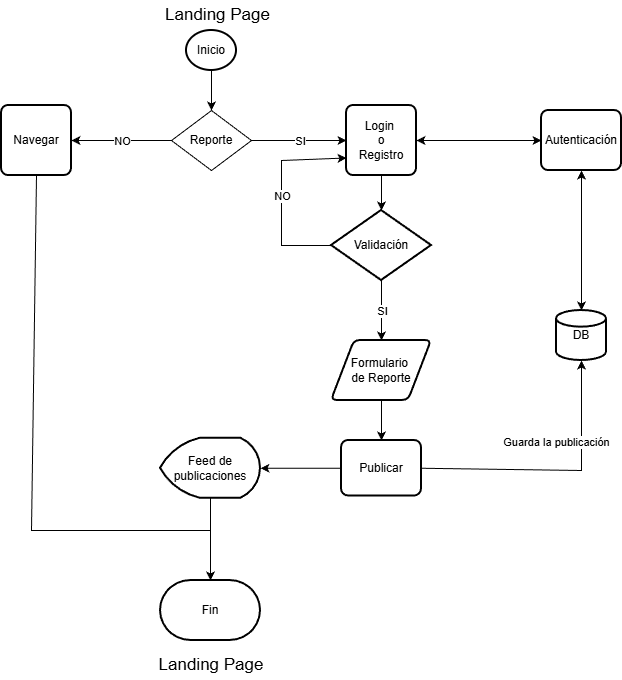

The diagram above was exported from draw.io. Its source (the exported page's mxGraphModel, read from the mxfile embedded in the PNG):
<mxGraphModel dx="1277" dy="804" grid="1" gridSize="10" guides="1" tooltips="1" connect="1" arrows="1" fold="1" page="1" pageScale="1" pageWidth="827" pageHeight="1169" math="0" shadow="0">
  <root>
    <mxCell id="0" />
    <mxCell id="1" parent="0" />
    <mxCell id="LsK-52J8RuxiSC4V4M0v-2" parent="1" style="rhombus;whiteSpace=wrap;html=1;" value="Reporte" vertex="1">
      <mxGeometry height="60" width="80" x="310" y="180" as="geometry" />
    </mxCell>
    <mxCell id="LsK-52J8RuxiSC4V4M0v-3" parent="1" style="rounded=1;whiteSpace=wrap;html=1;absoluteArcSize=1;arcSize=14;strokeWidth=2;" value="Navegar" vertex="1">
      <mxGeometry height="70" width="70" x="140" y="175" as="geometry" />
    </mxCell>
    <mxCell id="LsK-52J8RuxiSC4V4M0v-4" parent="1" style="rounded=1;whiteSpace=wrap;html=1;absoluteArcSize=1;arcSize=14;strokeWidth=2;" value="Login&amp;nbsp;&lt;div&gt;o&lt;/div&gt;&lt;div&gt;Registro&lt;/div&gt;" vertex="1">
      <mxGeometry height="70" width="70" x="485" y="175" as="geometry" />
    </mxCell>
    <mxCell id="LsK-52J8RuxiSC4V4M0v-5" parent="1" style="strokeWidth=2;html=1;shape=mxgraph.flowchart.database;whiteSpace=wrap;" value="DB" vertex="1">
      <mxGeometry height="50" width="50" x="695" y="380" as="geometry" />
    </mxCell>
    <mxCell id="LsK-52J8RuxiSC4V4M0v-6" parent="1" style="rounded=1;whiteSpace=wrap;html=1;absoluteArcSize=1;arcSize=14;strokeWidth=2;" value="Autenticación" vertex="1">
      <mxGeometry height="60" width="80" x="680" y="180" as="geometry" />
    </mxCell>
    <mxCell id="LsK-52J8RuxiSC4V4M0v-7" parent="1" style="strokeWidth=2;html=1;shape=mxgraph.flowchart.start_1;whiteSpace=wrap;" value="Inicio" vertex="1">
      <mxGeometry height="40" width="50" x="325" y="100" as="geometry" />
    </mxCell>
    <mxCell id="LsK-52J8RuxiSC4V4M0v-8" parent="1" style="strokeWidth=2;html=1;shape=mxgraph.flowchart.terminator;whiteSpace=wrap;" value="Fin" vertex="1">
      <mxGeometry height="60" width="100" x="299" y="650" as="geometry" />
    </mxCell>
    <mxCell id="LsK-52J8RuxiSC4V4M0v-9" parent="1" style="shape=parallelogram;html=1;strokeWidth=2;perimeter=parallelogramPerimeter;whiteSpace=wrap;rounded=1;arcSize=12;size=0.23;" value="Formulario&amp;nbsp;&lt;div&gt;de Reporte&lt;/div&gt;" vertex="1">
      <mxGeometry height="60" width="100" x="470" y="410" as="geometry" />
    </mxCell>
    <mxCell id="LsK-52J8RuxiSC4V4M0v-10" parent="1" style="rounded=1;whiteSpace=wrap;html=1;absoluteArcSize=1;arcSize=14;strokeWidth=2;" value="Publicar" vertex="1">
      <mxGeometry height="55.5" width="80" x="480" y="510" as="geometry" />
    </mxCell>
    <mxCell id="LsK-52J8RuxiSC4V4M0v-13" edge="1" parent="1" source="LsK-52J8RuxiSC4V4M0v-6" style="endArrow=classic;startArrow=classic;html=1;rounded=0;exitX=0;exitY=0.5;exitDx=0;exitDy=0;entryX=1;entryY=0.5;entryDx=0;entryDy=0;" target="LsK-52J8RuxiSC4V4M0v-4" value="">
      <mxGeometry height="50" relative="1" width="50" as="geometry">
        <mxPoint x="660" y="270" as="sourcePoint" />
        <mxPoint x="580" y="230" as="targetPoint" />
      </mxGeometry>
    </mxCell>
    <mxCell id="LsK-52J8RuxiSC4V4M0v-14" edge="1" parent="1" source="LsK-52J8RuxiSC4V4M0v-5" style="endArrow=classic;startArrow=classic;html=1;rounded=0;exitX=0.5;exitY=0;exitDx=0;exitDy=0;exitPerimeter=0;entryX=0.5;entryY=1;entryDx=0;entryDy=0;" target="LsK-52J8RuxiSC4V4M0v-6" value="">
      <mxGeometry height="50" relative="1" width="50" as="geometry">
        <mxPoint x="665" y="410" as="sourcePoint" />
        <mxPoint x="690" y="360" as="targetPoint" />
      </mxGeometry>
    </mxCell>
    <mxCell id="LsK-52J8RuxiSC4V4M0v-15" parent="1" style="strokeWidth=2;html=1;shape=mxgraph.flowchart.decision;whiteSpace=wrap;" value="Validación" vertex="1">
      <mxGeometry height="70" width="100" x="470" y="280" as="geometry" />
    </mxCell>
    <mxCell id="LsK-52J8RuxiSC4V4M0v-16" edge="1" parent="1" source="LsK-52J8RuxiSC4V4M0v-4" style="endArrow=classic;html=1;rounded=0;exitX=0.5;exitY=1;exitDx=0;exitDy=0;entryX=0.5;entryY=0;entryDx=0;entryDy=0;entryPerimeter=0;" target="LsK-52J8RuxiSC4V4M0v-15" value="">
      <mxGeometry height="50" relative="1" width="50" as="geometry">
        <mxPoint x="500" y="370" as="sourcePoint" />
        <mxPoint x="550" y="320" as="targetPoint" />
      </mxGeometry>
    </mxCell>
    <mxCell id="LsK-52J8RuxiSC4V4M0v-17" edge="1" parent="1" source="LsK-52J8RuxiSC4V4M0v-7" style="endArrow=classic;html=1;rounded=0;exitX=0.5;exitY=1;exitDx=0;exitDy=0;exitPerimeter=0;entryX=0.5;entryY=0;entryDx=0;entryDy=0;" target="LsK-52J8RuxiSC4V4M0v-2" value="">
      <mxGeometry height="50" relative="1" width="50" as="geometry">
        <mxPoint x="500" y="370" as="sourcePoint" />
        <mxPoint x="550" y="320" as="targetPoint" />
      </mxGeometry>
    </mxCell>
    <mxCell id="LsK-52J8RuxiSC4V4M0v-18" edge="1" parent="1" source="LsK-52J8RuxiSC4V4M0v-2" style="endArrow=classic;html=1;rounded=0;entryX=1;entryY=0.5;entryDx=0;entryDy=0;exitX=0;exitY=0.5;exitDx=0;exitDy=0;" target="LsK-52J8RuxiSC4V4M0v-3" value="">
      <mxGeometry relative="1" as="geometry">
        <mxPoint x="470" y="350" as="sourcePoint" />
        <mxPoint x="570" y="350" as="targetPoint" />
      </mxGeometry>
    </mxCell>
    <mxCell id="LsK-52J8RuxiSC4V4M0v-19" connectable="0" parent="LsK-52J8RuxiSC4V4M0v-18" style="edgeLabel;resizable=0;html=1;;align=center;verticalAlign=middle;" value="NO" vertex="1">
      <mxGeometry relative="1" as="geometry" />
    </mxCell>
    <mxCell id="LsK-52J8RuxiSC4V4M0v-20" edge="1" parent="1" source="LsK-52J8RuxiSC4V4M0v-2" style="endArrow=classic;html=1;rounded=0;exitX=1;exitY=0.5;exitDx=0;exitDy=0;entryX=0;entryY=0.5;entryDx=0;entryDy=0;" target="LsK-52J8RuxiSC4V4M0v-4" value="">
      <mxGeometry relative="1" as="geometry">
        <mxPoint x="470" y="350" as="sourcePoint" />
        <mxPoint x="570" y="350" as="targetPoint" />
      </mxGeometry>
    </mxCell>
    <mxCell id="LsK-52J8RuxiSC4V4M0v-21" connectable="0" parent="LsK-52J8RuxiSC4V4M0v-20" style="edgeLabel;resizable=0;html=1;;align=center;verticalAlign=middle;" value="SI" vertex="1">
      <mxGeometry relative="1" as="geometry" />
    </mxCell>
    <mxCell id="LsK-52J8RuxiSC4V4M0v-22" edge="1" parent="1" source="LsK-52J8RuxiSC4V4M0v-15" style="endArrow=classic;html=1;rounded=0;entryX=0;entryY=0.75;entryDx=0;entryDy=0;exitX=0;exitY=0.5;exitDx=0;exitDy=0;exitPerimeter=0;" target="LsK-52J8RuxiSC4V4M0v-4" value="">
      <mxGeometry relative="1" as="geometry">
        <Array as="points">
          <mxPoint x="420" y="315" />
          <mxPoint x="420" y="230" />
        </Array>
        <mxPoint x="470" y="295" as="sourcePoint" />
        <mxPoint x="420" y="230" as="targetPoint" />
      </mxGeometry>
    </mxCell>
    <mxCell id="LsK-52J8RuxiSC4V4M0v-23" connectable="0" parent="LsK-52J8RuxiSC4V4M0v-22" style="edgeLabel;resizable=0;html=1;;align=center;verticalAlign=middle;" value="NO" vertex="1">
      <mxGeometry relative="1" as="geometry" />
    </mxCell>
    <mxCell id="LsK-52J8RuxiSC4V4M0v-24" edge="1" parent="1" source="LsK-52J8RuxiSC4V4M0v-15" style="endArrow=classic;html=1;rounded=0;entryX=0.5;entryY=0;entryDx=0;entryDy=0;exitX=0.5;exitY=1;exitDx=0;exitDy=0;exitPerimeter=0;" target="LsK-52J8RuxiSC4V4M0v-9" value="">
      <mxGeometry relative="1" as="geometry">
        <mxPoint x="470" y="350" as="sourcePoint" />
        <mxPoint x="570" y="350" as="targetPoint" />
      </mxGeometry>
    </mxCell>
    <mxCell id="LsK-52J8RuxiSC4V4M0v-25" connectable="0" parent="LsK-52J8RuxiSC4V4M0v-24" style="edgeLabel;resizable=0;html=1;;align=center;verticalAlign=middle;" value="SI" vertex="1">
      <mxGeometry relative="1" as="geometry" />
    </mxCell>
    <mxCell id="LsK-52J8RuxiSC4V4M0v-26" edge="1" parent="1" source="LsK-52J8RuxiSC4V4M0v-9" style="endArrow=classic;html=1;rounded=0;exitX=0.5;exitY=1;exitDx=0;exitDy=0;entryX=0.5;entryY=0;entryDx=0;entryDy=0;" target="LsK-52J8RuxiSC4V4M0v-10" value="">
      <mxGeometry height="50" relative="1" width="50" as="geometry">
        <mxPoint x="500" y="670" as="sourcePoint" />
        <mxPoint x="550" y="620" as="targetPoint" />
      </mxGeometry>
    </mxCell>
    <mxCell id="LsK-52J8RuxiSC4V4M0v-27" edge="1" parent="1" source="LsK-52J8RuxiSC4V4M0v-10" style="endArrow=classic;html=1;rounded=0;entryX=0.5;entryY=1;entryDx=0;entryDy=0;entryPerimeter=0;exitX=1;exitY=0.5;exitDx=0;exitDy=0;" target="LsK-52J8RuxiSC4V4M0v-5" value="">
      <mxGeometry relative="1" as="geometry">
        <Array as="points">
          <mxPoint x="720" y="540" />
        </Array>
        <mxPoint x="470" y="640" as="sourcePoint" />
        <mxPoint x="570" y="640" as="targetPoint" />
      </mxGeometry>
    </mxCell>
    <mxCell id="LsK-52J8RuxiSC4V4M0v-28" connectable="0" parent="LsK-52J8RuxiSC4V4M0v-27" style="edgeLabel;resizable=0;html=1;;align=center;verticalAlign=middle;" value="Guarda la publicación" vertex="1">
      <mxGeometry relative="1" as="geometry">
        <mxPoint y="-28" as="offset" />
      </mxGeometry>
    </mxCell>
    <mxCell id="LsK-52J8RuxiSC4V4M0v-29" parent="1" style="text;html=1;whiteSpace=wrap;strokeColor=none;fillColor=none;align=center;verticalAlign=middle;rounded=0;strokeWidth=1;fontSize=17;" value="Landing Page" vertex="1">
      <mxGeometry height="30" width="115" x="299" y="70" as="geometry" />
    </mxCell>
    <mxCell id="LsK-52J8RuxiSC4V4M0v-30" parent="1" style="strokeWidth=2;html=1;shape=mxgraph.flowchart.display;whiteSpace=wrap;" value="Feed de publicaciones" vertex="1">
      <mxGeometry height="60" width="100" x="299" y="507.75" as="geometry" />
    </mxCell>
    <mxCell id="LsK-52J8RuxiSC4V4M0v-31" edge="1" parent="1" source="LsK-52J8RuxiSC4V4M0v-10" style="endArrow=classic;html=1;rounded=0;entryX=1;entryY=0.5;entryDx=0;entryDy=0;entryPerimeter=0;exitX=0;exitY=0.5;exitDx=0;exitDy=0;" target="LsK-52J8RuxiSC4V4M0v-30" value="">
      <mxGeometry height="50" relative="1" width="50" as="geometry">
        <mxPoint x="500" y="520" as="sourcePoint" />
        <mxPoint x="550" y="470" as="targetPoint" />
      </mxGeometry>
    </mxCell>
    <mxCell id="LsK-52J8RuxiSC4V4M0v-32" edge="1" parent="1" source="LsK-52J8RuxiSC4V4M0v-3" style="endArrow=classic;html=1;rounded=0;exitX=0.5;exitY=1;exitDx=0;exitDy=0;entryX=0.5;entryY=0;entryDx=0;entryDy=0;entryPerimeter=0;" target="LsK-52J8RuxiSC4V4M0v-8" value="">
      <mxGeometry height="50" relative="1" width="50" as="geometry">
        <Array as="points">
          <mxPoint x="170" y="600" />
          <mxPoint x="260" y="600" />
          <mxPoint x="349" y="600" />
        </Array>
        <mxPoint x="500" y="520" as="sourcePoint" />
        <mxPoint x="370" y="660" as="targetPoint" />
      </mxGeometry>
    </mxCell>
    <mxCell id="LsK-52J8RuxiSC4V4M0v-33" edge="1" parent="1" source="LsK-52J8RuxiSC4V4M0v-30" style="endArrow=none;html=1;rounded=0;exitX=0.5;exitY=1;exitDx=0;exitDy=0;exitPerimeter=0;" value="">
      <mxGeometry height="50" relative="1" width="50" as="geometry">
        <mxPoint x="500" y="520" as="sourcePoint" />
        <mxPoint x="349" y="600" as="targetPoint" />
      </mxGeometry>
    </mxCell>
    <mxCell id="LsK-52J8RuxiSC4V4M0v-34" parent="1" style="text;html=1;whiteSpace=wrap;strokeColor=none;fillColor=none;align=center;verticalAlign=middle;rounded=0;fontSize=17;" value="Landing Page" vertex="1">
      <mxGeometry height="30" width="110" x="295" y="720" as="geometry" />
    </mxCell>
  </root>
</mxGraphModel>